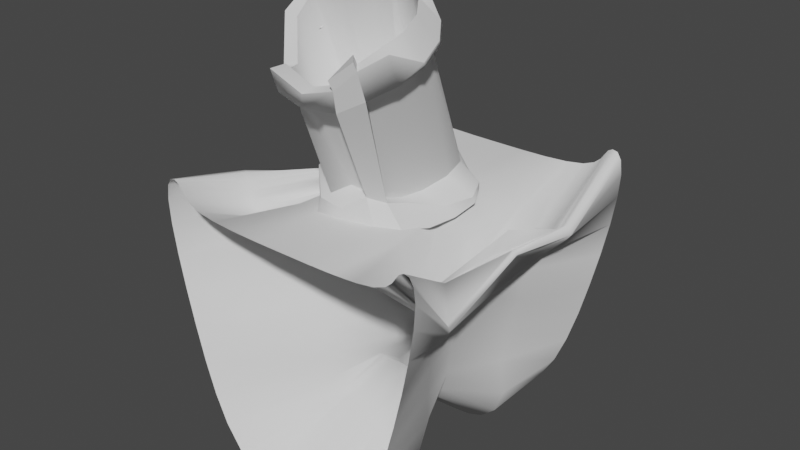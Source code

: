 # Source: ship_broken_middle.blend  (saved by Blender 2.81.16; exported with 4.5.12 LTS)
import bpy
from mathutils import Matrix  # noqa: F401  (used for matrix-valued properties, if any)

bpy.ops.wm.read_factory_settings(use_empty=True)
scene = bpy.context.scene
scene.name = 'Scene'

# ---- collections
col_collection = bpy.data.collections.new('Collection'); scene.collection.children.link(col_collection)

# ---- node groups
ng_auto_smooth = bpy.data.node_groups.new('Auto Smooth', 'GeometryNodeTree')
_s = ng_auto_smooth.interface.new_socket(name='Geometry', in_out='OUTPUT', socket_type='NodeSocketGeometry')
_s = ng_auto_smooth.interface.new_socket(name='Geometry', in_out='INPUT', socket_type='NodeSocketGeometry')
_s = ng_auto_smooth.interface.new_socket(name='Angle', in_out='INPUT', socket_type='NodeSocketFloat')
_s.subtype = 'ANGLE'
_s.min_value = 0.0
_s.max_value = 3.142
ng_auto_smooth.is_modifier = True
_N = ng_auto_smooth.nodes; _L = ng_auto_smooth.links
n0 = _N.new('NodeGroupOutput'); n0.name = 'Group Output'; n0.location = (480, -100)
n1 = _N.new('NodeGroupInput'); n1.name = 'Group Input'; n1.location = (-420, -300)
n2 = _N.new('NodeGroupInput'); n2.name = 'Group Input.001'; n2.location = (-60, -100)
n3 = _N.new('GeometryNodeSetShadeSmooth'); n3.name = 'Set Shade Smooth'; n3.location = (120, -100)
n3.domain = 'EDGE'
n4 = _N.new('GeometryNodeSetShadeSmooth'); n4.name = 'Set Shade Smooth.001'; n4.location = (300, -100)
n5 = _N.new('GeometryNodeInputMeshEdgeAngle'); n5.name = 'Edge Angle'; n5.location = (-420, -220)
n6 = _N.new('GeometryNodeInputEdgeSmooth'); n6.name = 'Is Edge Smooth'; n6.location = (-60, -160)
n7 = _N.new('GeometryNodeInputShadeSmooth'); n7.name = 'Is Face Smooth'; n7.location = (-240, -340)
n8 = _N.new('FunctionNodeBooleanMath'); n8.name = 'Boolean Math'; n8.location = (-60, -220)
n9 = _N.new('FunctionNodeCompare'); n9.name = 'Compare'; n9.location = (-240, -180)
n9.operation = 'LESS_EQUAL'
_L.new(n5.outputs[0], n9.inputs[0])
_L.new(n4.outputs[0], n0.inputs[0])
_L.new(n1.outputs[1], n9.inputs[1])
_L.new(n9.outputs[0], n8.inputs[0])
_L.new(n7.outputs[0], n8.inputs[1])
_L.new(n2.outputs[0], n3.inputs[0])
_L.new(n6.outputs[0], n3.inputs[1])
_L.new(n3.outputs[0], n4.inputs[0])
_L.new(n8.outputs[0], n3.inputs[2])
n0.is_active_output = True

# ---- world
world_world = bpy.data.worlds.new('World'); scene.world = world_world
world_world.use_nodes = True; world_world.node_tree.nodes.clear()
_N = world_world.node_tree.nodes; _L = world_world.node_tree.links
n0 = _N.new('ShaderNodeOutputWorld'); n0.name = 'World Output'; n0.location = (300, 300)
n1 = _N.new('ShaderNodeBackground'); n1.name = 'Background'; n1.location = (10, 300)
n1.inputs[0].default_value = (0.05088, 0.05088, 0.05088, 1.0)
_L.new(n1.outputs[0], n0.inputs[0])
n0.is_active_output = True
world_world.color = (0.05088, 0.05088, 0.05088)
world_world.use_sun_shadow = False
world_world.sun_shadow_jitter_overblur = 0.0

# ---- meshes
me_cylinder_002 = bpy.data.meshes.new('Cylinder.002')
me_cylinder_002.from_pydata([(-8.987e-08, 1.2, 2.5), (0.03085, -0.03587, 4.844), (0.4592, 1.109, 2.111), (0.4135, -0.107, 4.817), (0.8473, 0.8486, 2.111), (0.738, -0.3096, 4.74), (1.012, 0.4656, 2.053), (0.9547, -0.6127, 4.624), (0.8312, 0.02177, 2.015), (1.031, -0.9704, 4.488), (0.5091, -0.4168, 2.133), (0.9547, -1.328, 4.352), (0.4441, -0.8194, 2.256), (0.7662, -1.609, 4.193), (0.2993, -1.096, 2.404), (0.4865, -1.747, 4.027), (-0.08335, -1.233, 2.165), (0.06836, -1.844, 3.989), (-0.5421, -1.142, 2.165), (-0.3502, -1.801, 4.088), (-0.8482, -0.8483, 2.497), (-0.6621, -1.518, 3.984), (-1.113, -0.4537, 2.376), (-0.8737, -1.188, 4.035), (-1.204, -0.00309, 2.33), (-0.9646, -0.9379, 4.415), (-1.108, 0.4532, 2.428), (-0.893, -0.6127, 4.624), (-0.8485, 0.8485, 2.5), (-0.6763, -0.3096, 4.74), (-0.4592, 1.109, 2.5), (-0.3518, -0.107, 4.817), (-2.328e-08, 1.0, 2.5), (0.3775, 0.9243, 2.497), (0.587, 0.7155, 2.427), (0.563, 0.4078, 2.282), (0.413, 0.04073, 2.145), (0.299, -0.3391, 2.122), (0.2394, -0.6737, 2.218), (0.1371, -0.9054, 2.352), (-0.0788, -0.9933, 2.453), (-0.362, -1.119, 2.285), (-0.5675, -0.8893, 2.596), (-0.7764, -0.5703, 2.676), (-0.8838, 0.1092, 2.665), (-0.777, 0.1335, 2.965), (-0.7071, 0.7071, 2.5), (-0.3827, 0.9239, 2.5), (-6.892e-08, 1.2, 2.0), (0.4592, 1.109, 2.0), (0.8485, 0.8485, 2.0), (1.056, 0.4626, 1.968), (1.031, 0.01148, 1.897), (0.925, -0.4458, 1.873), (0.7295, -0.8398, 1.928), (0.4353, -1.107, 1.986), (-0.1426, -1.257, 1.924), (-0.6018, -1.166, 1.924), (-0.8517, -0.8465, 1.96), (-1.032, -0.4482, 1.838), (-1.095, -0.002672, 1.757), (-1.108, 0.4407, 1.778), (-0.8482, 0.847, 1.978), (-0.4592, 1.109, 2.0), (0.03085, 0.151, 4.915), (0.4901, 0.06567, 4.883), (0.8794, -0.1774, 4.79), (1.14, -0.5412, 4.651), (1.231, -0.9704, 4.488), (1.14, -1.4, 4.324), (0.8965, -1.75, 4.16), (0.558, -1.938, 3.973), (0.0572, -2.031, 3.94), (-0.4281, -1.987, 4.051), (-0.8058, -1.669, 3.974), (-1.059, -1.27, 4.03), (-1.167, -0.9534, 4.449), (-0.859, -0.6836, 4.53), (-0.8177, -0.1774, 4.79), (-0.4284, 0.06567, 4.883), (0.03085, -0.02696, 5.382), (0.4901, -0.1123, 5.35), (0.8794, -0.2039, 4.859), (1.14, -0.5677, 4.721), (1.231, -0.9968, 4.557), (1.14, -1.577, 4.792), (0.907, -1.917, 4.61), (0.6135, -2.046, 4.319), (0.108, -2.09, 4.179), (-0.4289, -2.116, 4.413), (-0.7892, -1.738, 4.193), (-1.033, -1.28, 4.11), (-1.158, -1.087, 4.811), (-1.078, -0.7192, 5.119), (-0.5989, -0.4978, 5.136), (-0.2096, -0.2547, 5.229), (0.03085, -0.2269, 5.306), (0.4082, -0.2971, 5.279), (0.7281, -0.4968, 5.203), (0.9418, -0.7957, 5.089), (1.017, -1.148, 4.955), (0.9418, -1.501, 4.821), (0.7724, -1.76, 4.638), (0.5463, -1.837, 4.343), (0.1207, -1.871, 4.22), (-0.3431, -1.911, 4.443), (-0.6361, -1.582, 4.214), (-0.8364, -1.206, 4.147), (-0.9414, -1.069, 4.769), (-0.8801, -0.7957, 5.089), (-0.4476, -0.6392, 5.082), (-0.1277, -0.4394, 5.159), (0.03085, 0.485, 3.01), (0.3961, 0.4183, 3.01), (0.5681, 0.2602, 3.01), (0.4698, 0.04909, 3.01), (0.2376, -0.2171, 3.01), (0.1173, -0.557, 3.01), (0.1272, -0.9182, 3.01), (0.04498, -0.9283, 3.01), (-0.1253, -1.057, 3.01), (-0.4175, -1.011, 3.01), (-0.5534, -1.06, 3.01), (-0.7645, -0.7615, 3.01), (-0.8396, -0.4089, 3.01), (-0.7645, -0.05629, 3.01), (-0.6664, 0.2151, 3.01), (-0.3465, 0.4149, 3.01), (1.958, 2.5, -2.384e-07), (1.128, -2.5, -1.967), (2.33, -2.5, 2.083), (1.972, -2.5, 0.0463), (1.167, 2.5, -2.083), (2.33, 2.5, 2.083), (2.067, -2.5, 2.417), (2.068, 2.5, 2.417), (1.651, -2.5, 2.083), (1.654, 2.5, 2.083), (-1.958, 2.5, -2.384e-07), (-1.128, -2.5, -1.967), (-2.33, -2.5, 2.083), (-1.972, -2.5, 0.0463), (-1.096e-07, -2.5, -2.5), (-1.167, 2.5, -2.083), (-2.33, 2.5, 2.083), (0.0, 2.5, -2.5), (-2.067, -2.5, 2.417), (-2.068, 2.5, 2.417), (-1.651, -2.5, 2.083), (-1.654, 2.5, 2.083), (0.0, 2.5, 2.0), (-1.067e-07, -2.5, 2.0), (2.303, -2.5, 1.7), (2.225, -2.5, 1.204), (2.111, -2.5, 0.638), (1.819, -2.5, -0.5308), (1.644, -2.5, -1.065), (1.432, -2.5, -1.535), (0.8208, -2.5, -2.3), (0.5505, -2.5, -2.442), (0.2771, -2.5, -2.493), (0.9023, 2.5, -2.324), (0.6146, 2.5, -2.448), (0.3112, 2.5, -2.493), (1.794, 2.5, -0.6185), (1.609, 2.5, -1.198), (1.402, 2.5, -1.699), (2.303, 2.5, 1.699), (2.224, 2.5, 1.198), (2.105, 2.5, 0.6185), (1.099, -1.105, -2.012), (0.7386, -0.001519, -1.393), (1.166, 1.074, -2.082), (2.234, 1.176, 1.468), (2.025, 0.02623, 1.575), (1.835, -1.116, 0.8275), (1.457, 1.156, 0.1282), (1.189, 0.0355, 0.1918), (1.463, -1.074, 0.05743), (-0.001596, 1.119, -2.485), (0.1319, 0.04404, -1.115), (0.1866, -0.978, -1.394), (2.083, 1.165, 1.603), (1.98, 0.01988, 1.682), (1.722, -1.125, 0.9017), (2.144, 2.5, 2.458), (2.23, 2.5, 2.438), (2.3, 2.5, 2.323), (2.3, -2.5, 2.323), (2.23, -2.5, 2.438), (2.144, -2.5, 2.458), (1.707, 1.179, 1.509), (1.459, -0.2438, 1.262), (1.531, -1.142, 0.8735), (2.014, 2.5, 2.341), (1.953, 2.5, 2.25), (1.846, 2.5, 2.159), (1.843, -2.5, 2.159), (1.95, -2.5, 2.25), (2.012, -2.5, 2.341), (-4.657e-09, 1.187, 2.0), (-0.05566, 0.01128, 1.967), (-0.00042, -1.163, 2.0), (1.35, 2.5, 2.035), (0.9518, 2.5, 2.01), (0.4915, 2.5, 2.001), (1.347, -2.5, 2.035), (0.9495, -2.5, 2.01), (0.4903, -2.5, 2.001), (-2.303, -2.5, 1.7), (-2.225, -2.5, 1.204), (-2.111, -2.5, 0.638), (-1.819, -2.5, -0.5309), (-1.644, -2.5, -1.065), (-1.432, -2.5, -1.535), (-0.8208, -2.5, -2.3), (-0.5505, -2.5, -2.442), (-0.2771, -2.5, -2.493), (-0.9023, 2.5, -2.324), (-0.6146, 2.5, -2.448), (-0.3112, 2.5, -2.493), (-1.794, 2.5, -0.6185), (-1.609, 2.5, -1.198), (-1.402, 2.5, -1.699), (-2.303, 2.5, 1.699), (-2.224, 2.5, 1.198), (-2.105, 2.5, 0.6185), (-0.3356, -1.084, -1.201), (-0.4085, 0.007728, -1.103), (-0.8899, 1.075, -1.932), (-2.33, 1.143, 2.083), (-1.233, 0.01687, 1.615), (-2.32, -1.067, 1.75), (-1.931, 1.113, 0.007895), (-0.7395, 0.02969, 0.3385), (-1.039, -1.009, 0.2574), (-2.068, 1.136, 2.417), (-1.401, -0.04909, 1.967), (-2.135, -1.079, 1.925), (-2.144, 2.5, 2.458), (-2.23, 2.5, 2.438), (-2.3, 2.5, 2.323), (-2.3, -2.5, 2.323), (-2.23, -2.5, 2.438), (-2.144, -2.5, 2.458), (-1.654, 1.144, 2.06), (-1.21, 0.008498, 1.68), (-1.878, -1.098, 1.41), (-2.014, 2.5, 2.341), (-1.953, 2.5, 2.25), (-1.846, 2.5, 2.159), (-1.843, -2.5, 2.159), (-1.95, -2.5, 2.25), (-2.012, -2.5, 2.341), (-1.35, 2.5, 2.035), (-0.9518, 2.5, 2.01), (-0.4915, 2.5, 2.001), (-1.347, -2.5, 2.035), (-0.9495, -2.5, 2.01), (-0.4903, -2.5, 2.001), (1.562, 1.163, 0.7075), (1.533, 1.133, 1.182), (1.898, 1.139, 1.132), (1.35, 0.03363, 0.7185), (1.515, 0.0313, 1.162), (1.984, -0.2743, 1.153), (1.424, -1.027, 0.3667), (1.727, -1.098, 0.6272), (1.802, -1.108, 0.7638), (0.3068, 1.114, -2.468), (0.6104, 1.1, -2.43), (0.901, 1.084, -2.32), (0.3524, 0.04079, -1.183), (0.5643, 0.02987, -1.318), (0.711, 0.00983, -1.431), (0.3948, -0.9815, -1.612), (0.5994, -1.004, -1.986), (0.8564, -1.06, -2.257), (1.319, 1.076, -1.664), (1.236, 1.087, -1.07), (1.272, 1.147, -0.4566), (0.7703, 0.008829, -1.231), (0.9443, 0.02696, -0.8814), (1.007, 0.03513, -0.3565), (1.268, -1.06, -1.574), (1.358, -1.008, -1.048), (1.415, -1.068, -0.468), (1.825, -1.121, 0.8745), (2.127, 0.02405, 1.652), (2.312, 1.176, 1.572), (1.795, -1.124, 0.9011), (2.104, 0.02226, 1.694), (2.231, 1.17, 1.718), (1.734, -1.127, 1.562), (2.041, 0.02087, 1.699), (2.154, 1.167, 1.658), (1.695, -1.126, 0.8874), (1.968, 0.01588, 2.003), (2.031, 1.163, 1.569), (1.685, -1.13, 1.565), (1.869, 0.01861, 1.638), (1.974, 1.164, 1.545), (1.622, -1.133, 0.8591), (1.774, 0.01794, 1.633), (1.875, 1.168, 1.539), (1.31, -1.154, 1.119), (1.257, 0.02007, 1.696), (1.372, 1.188, 1.733), (0.9626, -1.139, 1.933), (0.7287, 0.02457, 1.876), (0.9562, 1.172, 2.0), (0.474, -1.155, 1.991), (0.31, 0.02046, 1.892), (0.4913, 1.182, 2.001), (-2.105, 1.124, 0.6188), (-1.821, 0.02784, 0.6847), (-1.457, -1.027, 0.7666), (-2.224, 1.133, 1.198), (-1.35, 0.02365, 1.263), (-1.904, -1.042, 1.114), (-2.303, 1.139, 1.699), (-1.784, 0.4013, 1.613), (-2.284, -1.056, 1.496), (-0.3107, 1.114, -2.493), (-0.0528, 0.0441, -1.102), (-0.03007, -0.976, -1.291), (-0.6082, 1.1, -2.444), (-0.1919, 0.03636, -1.104), (-0.1949, -0.9923, -1.275), (-0.8421, 1.085, -2.287), (-0.2992, 0.01875, -1.102), (-0.2675, -1.043, -1.264), (-0.5545, 1.078, -1.329), (-0.4311, 0.01075, -1.062), (-0.4666, -1.04, -0.9885), (-0.4706, 1.088, -0.7652), (-0.08845, 0.02441, -0.6103), (-0.639, -0.9972, -0.7026), (-1.22, 1.1, -0.4128), (-0.1395, 0.0308, -0.1051), (-0.7477, -0.9941, -0.2539), (-2.297, -1.074, 1.978), (-2.239, -1.077, 2.099), (-2.176, -1.078, 2.066), (-1.337, -0.04313, 1.904), (-1.489, -0.04857, 1.962), (-1.489, -0.04993, 1.985), (-2.3, 1.143, 2.323), (-2.23, 1.142, 2.438), (-2.144, 1.139, 2.458), (-2.119, -1.079, 1.771), (-2.094, -1.081, 1.633), (-2.028, -1.087, 1.509), (-1.313, -0.04701, 1.949), (-1.185, 0.1433, 1.873), (-1.246, 0.008789, 1.676), (-2.013, 1.135, 2.341), (-1.953, 1.135, 2.249), (-1.846, 1.138, 2.151), (-1.532, -1.117, 1.501), (-0.9792, -1.139, 1.929), (-0.6332, -1.214, 1.926), (-1.158, 0.007181, 1.72), (-0.9398, 0.007792, 1.889), (-0.491, 0.007338, 2.001), (-1.35, 1.157, 2.013), (-0.9516, 1.172, 2.01), (-0.4913, 1.182, 2.001), (0.8967, -1.97, 4.743), (0.5939, -2.114, 4.478), (-0.5989, -0.5423, 5.253), (-0.2096, -0.2992, 5.346), (0.759, -1.816, 4.775), (0.5295, -1.903, 4.5), (-0.4476, -0.6837, 5.199), (-0.1277, -0.4839, 5.275), (-0.2172, -0.3658, 3.01), (-0.2172, -0.3658, 3.01), (-0.2172, -0.3658, 3.01), (-0.2172, -0.3658, 3.01), (-0.2172, -0.3658, 3.01), (-0.2172, -0.3658, 3.01), (-0.2172, -0.3658, 3.01), (-0.2172, -0.3658, 3.01), (-0.2172, -0.3658, 3.01), (-0.2172, -0.3658, 3.01), (-0.2172, -0.3658, 3.01), (-0.2172, -0.3658, 3.01), (-0.2172, -0.3658, 3.01), (-0.2172, -0.3658, 3.01), (-0.2172, -0.3658, 3.01), (-0.2172, -0.3658, 3.01)], [], [(32, 1, 3, 33), (33, 3, 5, 34), (34, 5, 7, 35), (35, 7, 9, 36), (36, 9, 11, 37), (37, 11, 13, 38), (39, 15, 17, 40), (40, 17, 19, 41), (41, 19, 21, 42), (42, 21, 23, 43), (43, 23, 25, 44), (44, 25, 27, 45), (45, 27, 29, 46), (47, 31, 1, 32), (30, 47, 32, 0), (26, 45, 46, 28), (24, 44, 45, 26), (22, 43, 44, 24), (20, 42, 43, 22), (18, 41, 42, 20), (16, 40, 41, 18), (14, 39, 40, 16), (39, 14, 71, 15), (10, 37, 38, 12), (8, 36, 37, 10), (6, 35, 36, 8), (4, 34, 35, 6), (2, 33, 34, 4), (0, 32, 33, 2), (6, 8, 52, 51), (16, 18, 57, 56), (26, 28, 62, 61), (2, 4, 50, 49), (12, 14, 55, 54), (22, 24, 60, 59), (8, 10, 53, 52), (18, 20, 58, 57), (28, 30, 63, 62), (4, 6, 51, 50), (14, 16, 56, 55), (0, 2, 49, 48), (24, 26, 61, 60), (10, 12, 54, 53), (20, 22, 59, 58), (30, 0, 48, 63), (1, 31, 79, 64), (9, 7, 67, 68), (19, 17, 72, 73), (29, 27, 77, 78), (5, 3, 65, 66), (12, 38, 13, 70), (25, 23, 75, 76), (11, 9, 68, 69), (21, 19, 73, 74), (7, 5, 66, 67), (17, 15, 71, 72), (27, 25, 76, 77), (3, 1, 64, 65), (13, 11, 69, 70), (23, 21, 74, 75), (74, 73, 89, 90), (67, 66, 82, 83), (75, 74, 90, 91), (68, 67, 83, 84), (76, 75, 91, 92), (69, 68, 84, 85), (77, 76, 92, 93), (70, 69, 85, 86), (78, 77, 93, 94), (71, 70, 86, 87), (79, 78, 94, 95), (72, 71, 87, 88), (65, 64, 80, 81), (64, 79, 95, 80), (73, 72, 88, 89), (66, 65, 81, 82), (14, 12, 70, 71), (46, 29, 78, 28), (30, 28, 78, 79), (30, 79, 31, 47), (88, 87, 103, 104), (81, 80, 96, 97), (80, 95, 111, 96), (89, 88, 104, 105), (82, 81, 97, 98), (90, 89, 105, 106), (83, 82, 98, 99), (91, 90, 106, 107), (84, 83, 99, 100), (92, 91, 107, 108), (85, 84, 100, 101), (93, 92, 108, 109), (86, 85, 101, 102), (94, 93, 109, 110), (103, 87, 369, 373), (86, 102, 372, 368), (107, 106, 122, 123), (100, 99, 115, 116), (108, 107, 123, 124), (101, 100, 116, 117), (109, 108, 124, 125), (102, 101, 117, 118), (110, 109, 125, 126), (103, 102, 118, 119), (111, 110, 126, 127), (104, 103, 119, 120), (97, 96, 112, 113), (96, 111, 127, 112), (105, 104, 120, 121), (98, 97, 113, 114), (106, 105, 121, 122), (99, 98, 114, 115), (260, 261, 264, 263), (261, 262, 265, 264), (263, 264, 267, 266), (264, 265, 268, 267), (128, 169, 260, 176), (169, 168, 261, 260), (168, 167, 262, 261), (167, 133, 173, 262), (262, 173, 174, 265), (265, 174, 175, 268), (268, 175, 130, 152), (267, 268, 152, 153), (266, 267, 153, 154), (178, 266, 154, 131), (177, 263, 266, 178), (176, 260, 263, 177), (269, 270, 273, 272), (270, 271, 274, 273), (272, 273, 276, 275), (273, 274, 277, 276), (145, 163, 269, 179), (163, 162, 270, 269), (162, 161, 271, 270), (161, 132, 172, 271), (271, 172, 171, 274), (274, 171, 170, 277), (277, 170, 129, 158), (276, 277, 158, 159), (275, 276, 159, 160), (181, 275, 160, 142), (180, 272, 275, 181), (179, 269, 272, 180), (278, 279, 282, 281), (279, 280, 283, 282), (281, 282, 285, 284), (282, 283, 286, 285), (132, 166, 278, 172), (166, 165, 279, 278), (165, 164, 280, 279), (164, 128, 176, 280), (280, 176, 177, 283), (283, 177, 178, 286), (286, 178, 131, 155), (285, 286, 155, 156), (284, 285, 156, 157), (170, 284, 157, 129), (171, 281, 284, 170), (172, 278, 281, 171), (287, 288, 291, 290), (288, 289, 292, 291), (290, 291, 294, 293), (291, 292, 295, 294), (130, 175, 287, 188), (175, 174, 288, 287), (174, 173, 289, 288), (173, 133, 187, 289), (289, 187, 186, 292), (292, 186, 185, 295), (295, 185, 135, 182), (294, 295, 182, 183), (293, 294, 183, 184), (190, 293, 184, 134), (189, 290, 293, 190), (188, 287, 290, 189), (296, 297, 300, 299), (297, 298, 301, 300), (299, 300, 303, 302), (300, 301, 304, 303), (134, 184, 296, 199), (184, 183, 297, 296), (183, 182, 298, 297), (182, 135, 194, 298), (298, 194, 195, 301), (301, 195, 196, 304), (304, 196, 137, 191), (303, 304, 191, 192), (302, 303, 192, 193), (197, 302, 193, 136), (198, 299, 302, 197), (199, 296, 299, 198), (305, 306, 309, 308), (306, 307, 310, 309), (308, 309, 312, 311), (309, 310, 313, 312), (136, 193, 305, 206), (193, 192, 306, 305), (192, 191, 307, 306), (191, 137, 203, 307), (307, 203, 204, 310), (310, 204, 205, 313), (313, 205, 150, 200), (312, 313, 200, 201), (311, 312, 201, 202), (208, 311, 202, 151), (207, 308, 311, 208), (206, 305, 308, 207), (314, 315, 318, 317), (315, 316, 319, 318), (317, 318, 321, 320), (318, 319, 322, 321), (138, 233, 314, 226), (233, 234, 315, 314), (234, 235, 316, 315), (235, 141, 211, 316), (316, 211, 210, 319), (319, 210, 209, 322), (322, 209, 140, 232), (321, 322, 232, 231), (320, 321, 231, 230), (224, 320, 230, 144), (225, 317, 320, 224), (226, 314, 317, 225), (323, 324, 327, 326), (324, 325, 328, 327), (326, 327, 330, 329), (327, 328, 331, 330), (145, 179, 323, 220), (179, 180, 324, 323), (180, 181, 325, 324), (181, 142, 217, 325), (325, 217, 216, 328), (328, 216, 215, 331), (331, 215, 139, 227), (330, 331, 227, 228), (329, 330, 228, 229), (218, 329, 229, 143), (219, 326, 329, 218), (220, 323, 326, 219), (332, 333, 336, 335), (333, 334, 337, 336), (335, 336, 339, 338), (336, 337, 340, 339), (143, 229, 332, 223), (229, 228, 333, 332), (228, 227, 334, 333), (227, 139, 214, 334), (334, 214, 213, 337), (337, 213, 212, 340), (340, 212, 141, 235), (339, 340, 235, 234), (338, 339, 234, 233), (221, 338, 233, 138), (222, 335, 338, 221), (223, 332, 335, 222), (341, 342, 345, 344), (342, 343, 346, 345), (344, 345, 348, 347), (345, 346, 349, 348), (140, 242, 341, 232), (242, 243, 342, 341), (243, 244, 343, 342), (244, 146, 238, 343), (343, 238, 237, 346), (346, 237, 236, 349), (349, 236, 147, 239), (348, 349, 239, 240), (347, 348, 240, 241), (230, 347, 241, 144), (231, 344, 347, 230), (232, 341, 344, 231), (350, 351, 354, 353), (351, 352, 355, 354), (353, 354, 357, 356), (354, 355, 358, 357), (146, 253, 350, 238), (253, 252, 351, 350), (252, 251, 352, 351), (251, 148, 247, 352), (352, 247, 246, 355), (355, 246, 245, 358), (358, 245, 149, 250), (357, 358, 250, 249), (356, 357, 249, 248), (236, 356, 248, 147), (237, 353, 356, 236), (238, 350, 353, 237), (359, 360, 363, 362), (360, 361, 364, 363), (362, 363, 366, 365), (363, 364, 367, 366), (148, 257, 359, 247), (257, 258, 360, 359), (258, 259, 361, 360), (259, 151, 202, 361), (361, 202, 201, 364), (364, 201, 200, 367), (367, 200, 150, 256), (366, 367, 256, 255), (365, 366, 255, 254), (245, 365, 254, 149), (246, 362, 365, 245), (247, 359, 362, 246), (369, 368, 372, 373), (371, 370, 374, 375), (102, 103, 373, 372), (95, 94, 370, 371), (94, 110, 374, 370), (111, 95, 371, 375), (87, 86, 368, 369), (110, 111, 375, 374), (126, 125, 389, 390), (119, 118, 382, 383), (127, 126, 390, 391), (120, 119, 383, 384), (113, 112, 376, 377), (112, 127, 391, 376), (121, 120, 384, 385), (114, 113, 377, 378), (122, 121, 385, 386), (115, 114, 378, 379), (123, 122, 386, 387), (116, 115, 379, 380), (124, 123, 387, 388), (117, 116, 380, 381), (125, 124, 388, 389), (118, 117, 381, 382)])
me_cylinder_002.polygons.foreach_set('use_smooth', [1, 1, 1, 1, 1, 1, 1, 1, 1, 1, 1, 1, 1, 1, 1, 1, 1, 1, 1, 1, 1, 1, 1, 1, 1, 1, 1, 1, 1, 1, 1, 1, 1, 0, 1, 1, 1, 0, 1, 1, 1, 1, 1, 1, 1, 1, 1, 1, 1, 1, 1, 1, 1, 1, 1, 1, 1, 1, 1, 1, 1, 1, 1, 1, 1, 1, 1, 1, 1, 0, 0, 1, 1, 1, 1, 1, 0, 1, 0, 1, 1, 1, 1, 1, 1, 1, 1, 1, 1, 1, 1, 1, 1, 1, 1, 1, 1, 1, 1, 1, 1, 1, 1, 1, 1, 1, 1, 1, 1, 1, 1, 1, 1, 1, 1, 1, 1, 1, 1, 1, 1, 1, 1, 1, 1, 1, 1, 1, 1, 1, 1, 1, 1, 1, 1, 1, 1, 1, 1, 1, 1, 1, 1, 1, 1, 1, 1, 1, 1, 1, 1, 1, 1, 1, 1, 1, 1, 1, 1, 1, 1, 1, 1, 1, 1, 1, 1, 1, 1, 1, 1, 1, 1, 1, 1, 1, 1, 1, 1, 1, 1, 1, 1, 1, 1, 1, 1, 1, 1, 1, 1, 1, 1, 1, 1, 1, 1, 1, 1, 1, 1, 1, 1, 1, 1, 1, 1, 1, 1, 1, 1, 1, 1, 1, 1, 1, 1, 1, 1, 1, 1, 1, 1, 1, 1, 1, 1, 1, 1, 1, 1, 1, 1, 1, 1, 1, 1, 1, 1, 1, 1, 1, 1, 1, 1, 1, 1, 1, 1, 1, 1, 1, 1, 1, 1, 1, 1, 1, 1, 1, 1, 1, 1, 1, 1, 1, 1, 1, 1, 1, 1, 1, 1, 1, 1, 1, 1, 1, 1, 1, 1, 1, 1, 1, 1, 1, 1, 1, 1, 1, 1, 1, 1, 1, 1, 1, 1, 1, 1, 1, 1, 1, 1, 1, 0, 0, 1, 0, 1, 1, 0, 1, 1, 1, 1, 1, 1, 1, 1, 1, 1, 1, 1, 1, 1, 1, 1, 1])
_k = set([(0, 2), (0, 30), (1, 3), (1, 31), (2, 4), (3, 5), (4, 6), (5, 7), (6, 8), (7, 9), (8, 10), (9, 11), (10, 12), (11, 13), (12, 14), (12, 38), (12, 70), (13, 38), (13, 70), (14, 16), (14, 39), (14, 71), (15, 17), (15, 39), (15, 71), (16, 18), (17, 19), (18, 20), (19, 21), (20, 22), (21, 23), (22, 24), (23, 25), (24, 26), (25, 27), (26, 28), (27, 29), (28, 30), (28, 46), (28, 78), (29, 46), (29, 78), (30, 47), (30, 79), (31, 47), (31, 79), (32, 33), (32, 47), (33, 34), (34, 35), (35, 36), (36, 37), (37, 38), (39, 40), (40, 41), (41, 42), (42, 43), (43, 44), (44, 45), (45, 46), (80, 81), (80, 95), (81, 82), (82, 83), (83, 84), (84, 85), (85, 86), (86, 87), (86, 102), (86, 368), (87, 88), (87, 103), (87, 369), (88, 89), (89, 90), (90, 91), (91, 92), (92, 93), (93, 94), (94, 95), (94, 110), (94, 370), (95, 111), (95, 371), (96, 97), (96, 111), (97, 98), (98, 99), (99, 100), (100, 101), (101, 102), (102, 103), (102, 372), (103, 104), (103, 373), (104, 105), (105, 106), (106, 107), (107, 108), (108, 109), (109, 110), (110, 111), (110, 374), (111, 375), (368, 369), (368, 372), (369, 373), (370, 371), (370, 374), (371, 375), (372, 373), (374, 375)])
me_cylinder_002.attributes.new('sharp_edge', 'BOOLEAN', 'EDGE').data.foreach_set('value', [ (min(e.vertices), max(e.vertices)) in _k for e in me_cylinder_002.edges])
_uv = me_cylinder_002.uv_layers.new(name='UVMap')
_uv.uv.foreach_set('vector', [0.8949, 0.3914, 0.7585, 0.3914, 0.7585, 0.3648, 0.8949, 0.3648, 0.8949, 0.3648, 0.7585, 0.3648, 0.7585, 0.3382, 0.8949, 0.3382, 0.8949, 0.3382, 0.7585, 0.3382, 0.7585, 0.3116, 0.8949, 0.3116, 0.8949, 0.3116, 0.7585, 0.3116, 0.7585, 0.2849, 0.8949, 0.2849, 0.8949, 0.2849, 0.7585, 0.2849, 0.7585, 0.2583, 0.8949, 0.2583, 0.8949, 0.2583, 0.7585, 0.2583, 0.7585, 0.2317, 0.8949, 0.2317, 0.8949, 0.2013, 0.7585, 0.2016, 0.7585, 0.175, 0.8949, 0.1747, 0.8949, 0.1747, 0.7585, 0.175, 0.7585, 0.1481, 0.8949, 0.1481, 0.8949, 0.1481, 0.7585, 0.1481, 0.7585, 0.1215, 0.8949, 0.1215, 0.8949, 0.1215, 0.7585, 0.1215, 0.7585, 0.09487, 0.8949, 0.09492, 0.8949, 0.09492, 0.7585, 0.09487, 0.7585, 0.06827, 0.8949, 0.06831, 0.8949, 0.06831, 0.7585, 0.06827, 0.7585, 0.04166, 0.8949, 0.0417, 0.8949, 0.0417, 0.7585, 0.04166, 0.7585, 0.01505, 0.8949, 0.0151, 0.8949, 0.418, 0.7585, 0.418, 0.7585, 0.3914, 0.8949, 0.3914, 0.2735, 0.8056, 0.2761, 0.819, 0.2515, 0.8292, 0.244, 0.8178, 0.04985, 0.9539, 0.05743, 0.9426, 0.08201, 0.9528, 0.07935, 0.9661, 0.02727, 0.9313, 0.03861, 0.9238, 0.05743, 0.9426, 0.04985, 0.9539, 0.01505, 0.9018, 0.02843, 0.8992, 0.03861, 0.9238, 0.02727, 0.9313, 0.01505, 0.8699, 0.02843, 0.8726, 0.02843, 0.8992, 0.01505, 0.9018, 0.02032, 0.8391, 0.03861, 0.848, 0.02843, 0.8726, 0.01505, 0.8699, 0.04389, 0.8191, 0.05743, 0.8292, 0.03861, 0.848, 0.02032, 0.8391, 0.07935, 0.8056, 0.08201, 0.819, 0.05743, 0.8292, 0.04389, 0.8191, 0.9257, 0.2317, 0.9394, 0.2317, 0.9394, 0.3681, 0.925, 0.3681, 0.244, 0.9539, 0.2515, 0.9426, 0.2761, 0.9528, 0.2735, 0.9661, 0.2214, 0.9313, 0.2327, 0.9238, 0.2515, 0.9426, 0.244, 0.9539, 0.2092, 0.9018, 0.2226, 0.8992, 0.2327, 0.9238, 0.2214, 0.9313, 0.2092, 0.8699, 0.2226, 0.8726, 0.2226, 0.8992, 0.2092, 0.9018, 0.2214, 0.8404, 0.2327, 0.848, 0.2226, 0.8726, 0.2092, 0.8699, 0.244, 0.8178, 0.2515, 0.8292, 0.2327, 0.848, 0.2214, 0.8404, 0.8828, 0.4789, 0.9139, 0.5099, 0.8817, 0.5326, 0.8619, 0.5121, 0.8702, 0.6481, 0.8385, 0.6616, 0.8346, 0.6459, 0.8606, 0.6349, 0.7152, 0.5959, 0.7153, 0.5529, 0.7539, 0.5587, 0.7533, 0.5879, 0.7987, 0.4633, 0.8422, 0.4625, 0.836, 0.501, 0.808, 0.5009, 0.9307, 0.5946, 0.9141, 0.6352, 0.8806, 0.6146, 0.8918, 0.588, 0.7608, 0.6673, 0.7308, 0.6362, 0.7629, 0.6146, 0.7817, 0.6349, 0.9139, 0.5099, 0.9307, 0.5506, 0.8922, 0.5593, 0.8817, 0.5326, 0.8385, 0.6616, 0.8006, 0.6839, 0.807, 0.646, 0.8346, 0.6459, 0.7153, 0.5529, 0.7301, 0.5128, 0.7634, 0.532, 0.7539, 0.5587, 0.8422, 0.4625, 0.8828, 0.4789, 0.8619, 0.5121, 0.836, 0.501, 0.9141, 0.6352, 0.8702, 0.6481, 0.8606, 0.6349, 0.8806, 0.6146, 0.7592, 0.4811, 0.7987, 0.4633, 0.808, 0.5009, 0.7825, 0.5118, 0.7308, 0.6362, 0.7152, 0.5959, 0.7533, 0.5879, 0.7629, 0.6146, 0.9307, 0.5506, 0.9307, 0.5946, 0.8918, 0.588, 0.8922, 0.5593, 0.8006, 0.6839, 0.7608, 0.6673, 0.7817, 0.6349, 0.807, 0.646, 0.7301, 0.5128, 0.7592, 0.4811, 0.7825, 0.5118, 0.7634, 0.532, 0.1545, 0.9426, 0.1791, 0.9528, 0.1764, 0.9661, 0.1469, 0.9539, 0.1357, 0.848, 0.1255, 0.8726, 0.1121, 0.8699, 0.1243, 0.8404, 0.6041, 0.9099, 0.6226, 0.9295, 0.6153, 0.9401, 0.5928, 0.9175, 0.6477, 0.8052, 0.6231, 0.8154, 0.6156, 0.804, 0.6451, 0.7918, 0.1255, 0.8992, 0.1357, 0.9238, 0.1243, 0.9313, 0.1121, 0.9018, 0.9713, 0.2317, 0.9849, 0.2317, 0.9849, 0.3681, 0.9713, 0.3681, 0.6043, 0.8341, 0.5941, 0.8587, 0.5807, 0.856, 0.593, 0.8265, 0.1545, 0.8292, 0.1357, 0.848, 0.1243, 0.8404, 0.1469, 0.8178, 0.594, 0.8853, 0.6041, 0.9099, 0.5928, 0.9175, 0.5806, 0.8879, 0.1255, 0.8726, 0.1255, 0.8992, 0.1121, 0.9018, 0.1121, 0.8699, 0.6226, 0.9295, 0.6477, 0.9383, 0.6448, 0.9524, 0.6153, 0.9401, 0.6231, 0.8154, 0.6043, 0.8341, 0.593, 0.8265, 0.6156, 0.804, 0.1357, 0.9238, 0.1545, 0.9426, 0.1469, 0.9539, 0.1243, 0.9313, 0.1791, 0.819, 0.1545, 0.8292, 0.1469, 0.8178, 0.1764, 0.8056, 0.5941, 0.8587, 0.594, 0.8853, 0.5806, 0.8879, 0.5807, 0.856, 0.848, 0.714, 0.888, 0.7292, 0.8684, 0.7622, 0.8421, 0.7524, 0.8471, 0.9295, 0.8031, 0.9294, 0.8098, 0.8906, 0.8386, 0.891, 0.805, 0.7141, 0.848, 0.714, 0.8421, 0.7524, 0.813, 0.7524, 0.8878, 0.913, 0.8471, 0.9295, 0.8386, 0.891, 0.8654, 0.8805, 0.7646, 0.7294, 0.805, 0.7141, 0.813, 0.7524, 0.7859, 0.7619, 0.9192, 0.8824, 0.8878, 0.913, 0.8654, 0.8805, 0.8863, 0.861, 0.733, 0.7589, 0.7646, 0.7294, 0.7859, 0.7619, 0.765, 0.7805, 0.9363, 0.8421, 0.9192, 0.8824, 0.8863, 0.861, 0.898, 0.8352, 0.7155, 0.7984, 0.733, 0.7589, 0.765, 0.7805, 0.7534, 0.8055, 0.9363, 0.7986, 0.9363, 0.8421, 0.898, 0.8352, 0.8986, 0.8073, 0.7152, 0.8416, 0.7155, 0.7984, 0.7534, 0.8055, 0.7529, 0.8331, 0.9192, 0.7588, 0.9363, 0.7986, 0.8986, 0.8073, 0.8882, 0.7816, 0.7626, 0.9126, 0.7317, 0.8817, 0.7635, 0.8591, 0.7834, 0.8794, 0.7317, 0.8817, 0.7152, 0.8416, 0.7529, 0.8331, 0.7635, 0.8591, 0.888, 0.7292, 0.9192, 0.7588, 0.8882, 0.7816, 0.8684, 0.7622, 0.8031, 0.9294, 0.7626, 0.9126, 0.7834, 0.8794, 0.8098, 0.8906, 0.9394, 0.2317, 0.9713, 0.2317, 0.9713, 0.3681, 0.9394, 0.3681, 0.9842, 0.01505, 0.9842, 0.1514, 0.9706, 0.1514, 0.9706, 0.01505, 0.9387, 0.01505, 0.9706, 0.01505, 0.9706, 0.1514, 0.9387, 0.1514, 0.9387, 0.01505, 0.9387, 0.1514, 0.925, 0.1514, 0.925, 0.01505, 0.4209, 0.8041, 0.4504, 0.7918, 0.4533, 0.8062, 0.429, 0.8162, 0.4956, 0.8266, 0.5182, 0.8041, 0.5263, 0.8162, 0.5077, 0.8347, 0.5182, 0.8041, 0.5477, 0.7918, 0.5505, 0.8062, 0.5263, 0.8162, 0.3983, 0.8266, 0.4209, 0.8041, 0.429, 0.8162, 0.4105, 0.8347, 0.4834, 0.8561, 0.4956, 0.8266, 0.5077, 0.8347, 0.4977, 0.859, 0.3861, 0.8561, 0.3983, 0.8266, 0.4105, 0.8347, 0.4004, 0.859, 0.4834, 0.8881, 0.4834, 0.8561, 0.4977, 0.859, 0.4977, 0.8852, 0.3861, 0.8881, 0.3861, 0.8561, 0.4004, 0.859, 0.4004, 0.8852, 0.4956, 0.9176, 0.4834, 0.8881, 0.4977, 0.8852, 0.5077, 0.9095, 0.3983, 0.9176, 0.3861, 0.8881, 0.4004, 0.8852, 0.4105, 0.9095, 0.5182, 0.9401, 0.4956, 0.9176, 0.5077, 0.9095, 0.5263, 0.928, 0.4209, 0.9401, 0.3983, 0.9176, 0.4105, 0.9095, 0.429, 0.928, 0.5477, 0.9524, 0.5182, 0.9401, 0.5263, 0.928, 0.5505, 0.938, 0.4504, 0.9524, 0.4209, 0.9401, 0.429, 0.928, 0.4533, 0.938, 0.3353, 0.9189, 0.3062, 0.9234, 0.3142, 0.9093, 0.3249, 0.9091, 0.3075, 0.8808, 0.3353, 0.8796, 0.3266, 0.8921, 0.3167, 0.8907, 0.6626, 0.6963, 0.6211, 0.7381, 0.5554, 0.642, 0.5657, 0.6325, 0.3861, 0.5845, 0.408, 0.5288, 0.5046, 0.5963, 0.5007, 0.6085, 0.6851, 0.6417, 0.6626, 0.6963, 0.5657, 0.6325, 0.5715, 0.6198, 0.3872, 0.6442, 0.3861, 0.5845, 0.5007, 0.6085, 0.5014, 0.6215, 0.6851, 0.5825, 0.6851, 0.6417, 0.5715, 0.6198, 0.5717, 0.6058, 0.4109, 0.6987, 0.3872, 0.6442, 0.5014, 0.6215, 0.5069, 0.6334, 0.6624, 0.5277, 0.6851, 0.5825, 0.5717, 0.6058, 0.5661, 0.5927, 0.4535, 0.7399, 0.4109, 0.6987, 0.5069, 0.6334, 0.5165, 0.6426, 0.6205, 0.4856, 0.6624, 0.5277, 0.5661, 0.5927, 0.5555, 0.5828, 0.5084, 0.7617, 0.4535, 0.7399, 0.5165, 0.6426, 0.529, 0.6476, 0.5055, 0.4625, 0.5654, 0.4627, 0.5415, 0.5779, 0.5263, 0.5791, 0.5654, 0.4627, 0.6205, 0.4856, 0.5555, 0.5828, 0.5415, 0.5779, 0.5673, 0.761, 0.5084, 0.7617, 0.529, 0.6476, 0.5426, 0.6474, 0.4498, 0.4854, 0.5055, 0.4625, 0.5263, 0.5791, 0.5124, 0.5865, 0.6211, 0.7381, 0.5673, 0.761, 0.5426, 0.6474, 0.5554, 0.642, 0.408, 0.5288, 0.4498, 0.4854, 0.5124, 0.5865, 0.5046, 0.5963, 0.109, 0.1481, 0.1085, 0.1078, 0.184, 0.1079, 0.1838, 0.1481, 0.1085, 0.1078, 0.1081, 0.07313, 0.1842, 0.07327, 0.184, 0.1079, 0.1838, 0.1481, 0.184, 0.1079, 0.2569, 0.1079, 0.2557, 0.1478, 0.184, 0.1079, 0.1842, 0.07327, 0.2579, 0.07342, 0.2569, 0.1079, 0.01507, 0.1914, 0.01511, 0.148, 0.109, 0.1481, 0.1097, 0.1914, 0.01511, 0.148, 0.01516, 0.1077, 0.1085, 0.1078, 0.109, 0.1481, 0.01516, 0.1077, 0.01521, 0.073, 0.1081, 0.07313, 0.1085, 0.1078, 0.01521, 0.073, 0.01525, 0.04671, 0.1079, 0.04685, 0.1081, 0.07313, 0.1081, 0.07313, 0.1079, 0.04685, 0.1844, 0.04699, 0.1842, 0.07327, 0.1842, 0.07327, 0.1844, 0.04699, 0.2587, 0.04715, 0.2579, 0.07342, 0.2579, 0.07342, 0.2587, 0.04715, 0.3566, 0.04741, 0.3565, 0.07365, 0.2569, 0.1079, 0.2579, 0.07342, 0.3565, 0.07365, 0.3564, 0.1079, 0.2557, 0.1478, 0.2569, 0.1079, 0.3564, 0.1079, 0.3563, 0.1474, 0.2545, 0.1904, 0.2557, 0.1478, 0.3563, 0.1474, 0.3562, 0.1889, 0.1836, 0.1912, 0.1838, 0.1481, 0.2557, 0.1478, 0.2545, 0.1904, 0.1097, 0.1914, 0.109, 0.1481, 0.1838, 0.1481, 0.1836, 0.1912, 0.11, 0.4108, 0.1108, 0.3899, 0.1839, 0.3898, 0.1834, 0.4105, 0.1108, 0.3899, 0.1117, 0.3686, 0.1851, 0.3683, 0.1839, 0.3898, 0.1834, 0.4105, 0.1839, 0.3898, 0.2541, 0.3901, 0.2531, 0.4104, 0.1839, 0.3898, 0.1851, 0.3683, 0.2576, 0.3684, 0.2541, 0.3901, 0.01548, 0.4324, 0.0154, 0.4112, 0.11, 0.4108, 0.1097, 0.432, 0.0154, 0.4112, 0.01532, 0.3902, 0.1108, 0.3899, 0.11, 0.4108, 0.01532, 0.3902, 0.01524, 0.3689, 0.1117, 0.3686, 0.1108, 0.3899, 0.01524, 0.3689, 0.01516, 0.3444, 0.1124, 0.3442, 0.1117, 0.3686, 0.1117, 0.3686, 0.1124, 0.3442, 0.1859, 0.3437, 0.1851, 0.3683, 0.1851, 0.3683, 0.1859, 0.3437, 0.2605, 0.3426, 0.2576, 0.3684, 0.2576, 0.3684, 0.2605, 0.3426, 0.3556, 0.3392, 0.3557, 0.3702, 0.2541, 0.3901, 0.2576, 0.3684, 0.3557, 0.3702, 0.356, 0.3911, 0.2531, 0.4104, 0.2541, 0.3901, 0.356, 0.3911, 0.3564, 0.41, 0.2534, 0.4307, 0.2531, 0.4104, 0.3564, 0.41, 0.3567, 0.429, 0.1835, 0.4315, 0.1834, 0.4105, 0.2531, 0.4104, 0.2534, 0.4307, 0.1097, 0.432, 0.11, 0.4108, 0.1834, 0.4105, 0.1835, 0.4315, 0.1122, 0.3134, 0.1115, 0.2765, 0.184, 0.2757, 0.1852, 0.3127, 0.1115, 0.2765, 0.1106, 0.2351, 0.1835, 0.2345, 0.184, 0.2757, 0.1852, 0.3127, 0.184, 0.2757, 0.2542, 0.2734, 0.2576, 0.3105, 0.184, 0.2757, 0.1835, 0.2345, 0.2534, 0.2328, 0.2542, 0.2734, 0.01516, 0.3444, 0.0151, 0.3137, 0.1122, 0.3134, 0.1124, 0.3442, 0.0151, 0.3137, 0.01506, 0.2767, 0.1115, 0.2765, 0.1122, 0.3134, 0.01506, 0.2767, 0.01505, 0.2351, 0.1106, 0.2351, 0.1115, 0.2765, 0.01505, 0.2351, 0.01507, 0.1914, 0.1097, 0.1914, 0.1106, 0.2351, 0.1106, 0.2351, 0.1097, 0.1914, 0.1836, 0.1912, 0.1835, 0.2345, 0.1835, 0.2345, 0.1836, 0.1912, 0.2545, 0.1904, 0.2534, 0.2328, 0.2534, 0.2328, 0.2545, 0.1904, 0.3562, 0.1889, 0.356, 0.2296, 0.2542, 0.2734, 0.2534, 0.2328, 0.356, 0.2296, 0.3558, 0.268, 0.2576, 0.3105, 0.2542, 0.2734, 0.3558, 0.268, 0.3557, 0.3032, 0.2605, 0.3426, 0.2576, 0.3105, 0.3557, 0.3032, 0.3556, 0.3392, 0.1859, 0.3437, 0.1852, 0.3127, 0.2576, 0.3105, 0.2605, 0.3426, 0.1124, 0.3442, 0.1122, 0.3134, 0.1852, 0.3127, 0.1859, 0.3437, 0.2592, 0.03067, 0.1846, 0.0305, 0.1847, 0.02134, 0.2595, 0.0215, 0.1846, 0.0305, 0.1079, 0.03036, 0.108, 0.02119, 0.1847, 0.02134, 0.2595, 0.0215, 0.1847, 0.02134, 0.1848, 0.01533, 0.2596, 0.01549, 0.1847, 0.02134, 0.108, 0.02119, 0.1082, 0.0152, 0.1848, 0.01533, 0.3566, 0.04741, 0.2587, 0.04715, 0.2592, 0.03067, 0.3566, 0.03092, 0.2587, 0.04715, 0.1844, 0.04699, 0.1846, 0.0305, 0.2592, 0.03067, 0.1844, 0.04699, 0.1079, 0.04685, 0.1079, 0.03036, 0.1846, 0.0305, 0.1079, 0.04685, 0.01525, 0.04671, 0.01527, 0.03022, 0.1079, 0.03036, 0.1079, 0.03036, 0.01527, 0.03022, 0.01528, 0.02105, 0.108, 0.02119, 0.108, 0.02119, 0.01528, 0.02105, 0.01529, 0.01505, 0.1082, 0.0152, 0.1079, 0.7755, 0.01506, 0.7755, 0.01506, 0.7696, 0.108, 0.7696, 0.1844, 0.7755, 0.1079, 0.7755, 0.108, 0.7696, 0.1844, 0.7695, 0.2591, 0.7755, 0.1844, 0.7755, 0.1844, 0.7695, 0.2591, 0.7695, 0.356, 0.7754, 0.2591, 0.7755, 0.2591, 0.7695, 0.356, 0.7695, 0.3567, 0.02175, 0.2595, 0.0215, 0.2596, 0.01549, 0.3567, 0.01574, 0.3566, 0.03092, 0.2592, 0.03067, 0.2595, 0.0215, 0.3567, 0.02175, 0.2591, 0.7631, 0.1844, 0.7632, 0.1845, 0.7557, 0.2593, 0.7556, 0.1844, 0.7632, 0.1081, 0.7632, 0.1081, 0.7557, 0.1845, 0.7557, 0.2593, 0.7556, 0.1845, 0.7557, 0.1845, 0.7461, 0.2597, 0.7461, 0.1845, 0.7557, 0.1081, 0.7557, 0.1079, 0.7462, 0.1845, 0.7461, 0.356, 0.7695, 0.2591, 0.7695, 0.2591, 0.7631, 0.356, 0.7631, 0.2591, 0.7695, 0.1844, 0.7695, 0.1844, 0.7632, 0.2591, 0.7631, 0.1844, 0.7695, 0.108, 0.7696, 0.1081, 0.7632, 0.1844, 0.7632, 0.108, 0.7696, 0.01506, 0.7696, 0.01506, 0.7632, 0.1081, 0.7632, 0.1081, 0.7632, 0.01506, 0.7632, 0.01506, 0.7558, 0.1081, 0.7557, 0.1081, 0.7557, 0.01506, 0.7558, 0.01505, 0.7462, 0.1079, 0.7462, 0.1079, 0.7462, 0.01505, 0.7462, 0.01505, 0.7321, 0.1073, 0.7321, 0.1845, 0.7461, 0.1079, 0.7462, 0.1073, 0.7321, 0.1846, 0.7321, 0.2597, 0.7461, 0.1845, 0.7461, 0.1846, 0.7321, 0.2605, 0.732, 0.356, 0.746, 0.2597, 0.7461, 0.2605, 0.732, 0.356, 0.7319, 0.356, 0.7556, 0.2593, 0.7556, 0.2597, 0.7461, 0.356, 0.746, 0.356, 0.7631, 0.2591, 0.7631, 0.2593, 0.7556, 0.356, 0.7556, 0.2618, 0.711, 0.1848, 0.711, 0.1849, 0.6839, 0.2632, 0.6838, 0.1848, 0.711, 0.1065, 0.7111, 0.1056, 0.6839, 0.1849, 0.6839, 0.2632, 0.6838, 0.1849, 0.6839, 0.185, 0.6525, 0.2644, 0.6525, 0.1849, 0.6839, 0.1056, 0.6839, 0.1049, 0.6525, 0.185, 0.6525, 0.356, 0.7319, 0.2605, 0.732, 0.2618, 0.711, 0.356, 0.7109, 0.2605, 0.732, 0.1846, 0.7321, 0.1848, 0.711, 0.2618, 0.711, 0.1846, 0.7321, 0.1073, 0.7321, 0.1065, 0.7111, 0.1848, 0.711, 0.1073, 0.7321, 0.01505, 0.7321, 0.01505, 0.7111, 0.1065, 0.7111, 0.1065, 0.7111, 0.01505, 0.7111, 0.01505, 0.6839, 0.1056, 0.6839, 0.1056, 0.6839, 0.01505, 0.6839, 0.01505, 0.6525, 0.1049, 0.6525, 0.1049, 0.6525, 0.01505, 0.6525, 0.01505, 0.619, 0.1046, 0.619, 0.185, 0.6525, 0.1049, 0.6525, 0.1046, 0.619, 0.1851, 0.619, 0.2644, 0.6525, 0.185, 0.6525, 0.1851, 0.619, 0.2649, 0.619, 0.356, 0.6524, 0.2644, 0.6525, 0.2649, 0.619, 0.356, 0.619, 0.356, 0.6838, 0.2632, 0.6838, 0.2644, 0.6525, 0.356, 0.6524, 0.356, 0.7109, 0.2618, 0.711, 0.2632, 0.6838, 0.356, 0.6838, 0.4807, 0.2993, 0.5555, 0.2994, 0.5557, 0.3396, 0.4802, 0.3397, 0.5555, 0.2994, 0.6274, 0.2996, 0.6286, 0.3395, 0.5557, 0.3396, 0.4802, 0.3397, 0.5557, 0.3396, 0.556, 0.3742, 0.4798, 0.3743, 0.5557, 0.3396, 0.6286, 0.3395, 0.6297, 0.374, 0.556, 0.3742, 0.3868, 0.256, 0.4815, 0.256, 0.4807, 0.2993, 0.3868, 0.2994, 0.4815, 0.256, 0.5553, 0.2562, 0.5555, 0.2994, 0.4807, 0.2993, 0.5553, 0.2562, 0.6262, 0.2571, 0.6274, 0.2996, 0.5555, 0.2994, 0.6262, 0.2571, 0.7279, 0.2586, 0.728, 0.3001, 0.6274, 0.2996, 0.6274, 0.2996, 0.728, 0.3001, 0.7281, 0.3395, 0.6286, 0.3395, 0.6286, 0.3395, 0.7281, 0.3395, 0.7282, 0.3738, 0.6297, 0.374, 0.6297, 0.374, 0.7282, 0.3738, 0.7283, 0.4, 0.6305, 0.4003, 0.556, 0.3742, 0.6297, 0.374, 0.6305, 0.4003, 0.5562, 0.4005, 0.4798, 0.3743, 0.556, 0.3742, 0.5562, 0.4005, 0.4796, 0.4006, 0.3869, 0.3744, 0.4798, 0.3743, 0.4796, 0.4006, 0.387, 0.4007, 0.3869, 0.3398, 0.4802, 0.3397, 0.4798, 0.3743, 0.3869, 0.3744, 0.3868, 0.2994, 0.4807, 0.2993, 0.4802, 0.3397, 0.3869, 0.3398, 0.4817, 0.03663, 0.5551, 0.0369, 0.5556, 0.05766, 0.4825, 0.05753, 0.5551, 0.0369, 0.6248, 0.03704, 0.6259, 0.05739, 0.5556, 0.05766, 0.4825, 0.05753, 0.5556, 0.05766, 0.5569, 0.07911, 0.4835, 0.07889, 0.5556, 0.05766, 0.6259, 0.05739, 0.6293, 0.07907, 0.5569, 0.07911, 0.3872, 0.01505, 0.4814, 0.01543, 0.4817, 0.03663, 0.3871, 0.03629, 0.4814, 0.01543, 0.5552, 0.01594, 0.5551, 0.0369, 0.4817, 0.03663, 0.5552, 0.01594, 0.6251, 0.01676, 0.6248, 0.03704, 0.5551, 0.0369, 0.6251, 0.01676, 0.7284, 0.0185, 0.7281, 0.03741, 0.6248, 0.03704, 0.6248, 0.03704, 0.7281, 0.03741, 0.7278, 0.05638, 0.6259, 0.05739, 0.6259, 0.05739, 0.7278, 0.05638, 0.7275, 0.07721, 0.6293, 0.07907, 0.6293, 0.07907, 0.7275, 0.07721, 0.7273, 0.1082, 0.6323, 0.1049, 0.5569, 0.07911, 0.6293, 0.07907, 0.6323, 0.1049, 0.5576, 0.1038, 0.4835, 0.07889, 0.5569, 0.07911, 0.5576, 0.1038, 0.4841, 0.1033, 0.387, 0.0786, 0.4835, 0.07889, 0.4841, 0.1033, 0.3869, 0.103, 0.387, 0.05722, 0.4825, 0.05753, 0.4835, 0.07889, 0.387, 0.0786, 0.3871, 0.03629, 0.4817, 0.03663, 0.4825, 0.05753, 0.387, 0.05722, 0.4839, 0.134, 0.5569, 0.1347, 0.5557, 0.1718, 0.4832, 0.171, 0.5569, 0.1347, 0.6293, 0.137, 0.6259, 0.1741, 0.5557, 0.1718, 0.4832, 0.171, 0.5557, 0.1718, 0.5553, 0.213, 0.4823, 0.2124, 0.5557, 0.1718, 0.6259, 0.1741, 0.6252, 0.2146, 0.5553, 0.213, 0.3869, 0.103, 0.4841, 0.1033, 0.4839, 0.134, 0.3868, 0.1337, 0.4841, 0.1033, 0.5576, 0.1038, 0.5569, 0.1347, 0.4839, 0.134, 0.5576, 0.1038, 0.6323, 0.1049, 0.6293, 0.137, 0.5569, 0.1347, 0.6323, 0.1049, 0.7273, 0.1082, 0.7274, 0.1443, 0.6293, 0.137, 0.6293, 0.137, 0.7274, 0.1443, 0.7276, 0.1795, 0.6259, 0.1741, 0.6259, 0.1741, 0.7276, 0.1795, 0.7277, 0.2178, 0.6252, 0.2146, 0.6252, 0.2146, 0.7277, 0.2178, 0.7279, 0.2586, 0.6262, 0.2571, 0.5553, 0.213, 0.6252, 0.2146, 0.6262, 0.2571, 0.5553, 0.2562, 0.4823, 0.2124, 0.5553, 0.213, 0.5553, 0.2562, 0.4815, 0.256, 0.3868, 0.2123, 0.4823, 0.2124, 0.4815, 0.256, 0.3868, 0.256, 0.3868, 0.1708, 0.4832, 0.171, 0.4823, 0.2124, 0.3868, 0.2123, 0.3868, 0.1337, 0.4839, 0.134, 0.4832, 0.171, 0.3868, 0.1708, 0.631, 0.4168, 0.6312, 0.4259, 0.5564, 0.4261, 0.5563, 0.4169, 0.6312, 0.4259, 0.6313, 0.432, 0.5565, 0.4321, 0.5564, 0.4261, 0.5563, 0.4169, 0.5564, 0.4261, 0.4798, 0.4263, 0.4796, 0.4171, 0.5564, 0.4261, 0.5565, 0.4321, 0.4799, 0.4323, 0.4798, 0.4263, 0.7283, 0.4, 0.7284, 0.4165, 0.631, 0.4168, 0.6305, 0.4003, 0.7284, 0.4165, 0.7284, 0.4257, 0.6312, 0.4259, 0.631, 0.4168, 0.7284, 0.4257, 0.7284, 0.4317, 0.6313, 0.432, 0.6312, 0.4259, 0.356, 0.4626, 0.356, 0.4686, 0.2591, 0.4685, 0.2591, 0.4626, 0.2591, 0.4626, 0.2591, 0.4685, 0.1844, 0.4685, 0.1844, 0.4625, 0.1844, 0.4625, 0.1844, 0.4685, 0.108, 0.4685, 0.1079, 0.4625, 0.1079, 0.4625, 0.108, 0.4685, 0.01506, 0.4684, 0.01506, 0.4625, 0.4798, 0.4263, 0.4799, 0.4323, 0.387, 0.4324, 0.387, 0.4264, 0.4796, 0.4171, 0.4798, 0.4263, 0.387, 0.4264, 0.387, 0.4172, 0.4796, 0.4006, 0.4796, 0.4171, 0.387, 0.4172, 0.387, 0.4007, 0.5562, 0.4005, 0.5563, 0.4169, 0.4796, 0.4171, 0.4796, 0.4006, 0.6305, 0.4003, 0.631, 0.4168, 0.5563, 0.4169, 0.5562, 0.4005, 0.2591, 0.4749, 0.2593, 0.4824, 0.1845, 0.4823, 0.1844, 0.4748, 0.2593, 0.4824, 0.2597, 0.492, 0.1845, 0.4919, 0.1845, 0.4823, 0.1844, 0.4748, 0.1845, 0.4823, 0.1081, 0.4823, 0.1081, 0.4748, 0.1845, 0.4823, 0.1845, 0.4919, 0.1079, 0.4918, 0.1081, 0.4823, 0.356, 0.4686, 0.356, 0.4749, 0.2591, 0.4749, 0.2591, 0.4685, 0.356, 0.4749, 0.356, 0.4824, 0.2593, 0.4824, 0.2591, 0.4749, 0.356, 0.4824, 0.356, 0.492, 0.2597, 0.492, 0.2593, 0.4824, 0.356, 0.492, 0.356, 0.5061, 0.2605, 0.506, 0.2597, 0.492, 0.2597, 0.492, 0.2605, 0.506, 0.1846, 0.506, 0.1845, 0.4919, 0.1845, 0.4919, 0.1846, 0.506, 0.1073, 0.5059, 0.1079, 0.4918, 0.1079, 0.4918, 0.1073, 0.5059, 0.01505, 0.5059, 0.01505, 0.4918, 0.1081, 0.4823, 0.1079, 0.4918, 0.01505, 0.4918, 0.01506, 0.4823, 0.1081, 0.4748, 0.1081, 0.4823, 0.01506, 0.4823, 0.01506, 0.4748, 0.108, 0.4685, 0.1081, 0.4748, 0.01506, 0.4748, 0.01506, 0.4684, 0.1844, 0.4685, 0.1844, 0.4748, 0.1081, 0.4748, 0.108, 0.4685, 0.2591, 0.4685, 0.2591, 0.4749, 0.1844, 0.4748, 0.1844, 0.4685, 0.2618, 0.527, 0.2632, 0.5542, 0.1849, 0.5542, 0.1848, 0.527, 0.2632, 0.5542, 0.2644, 0.5856, 0.185, 0.5855, 0.1849, 0.5542, 0.1848, 0.527, 0.1849, 0.5542, 0.1056, 0.5541, 0.1065, 0.5269, 0.1849, 0.5542, 0.185, 0.5855, 0.1049, 0.5855, 0.1056, 0.5541, 0.356, 0.5061, 0.356, 0.5271, 0.2618, 0.527, 0.2605, 0.506, 0.356, 0.5271, 0.356, 0.5543, 0.2632, 0.5542, 0.2618, 0.527, 0.356, 0.5543, 0.356, 0.5856, 0.2644, 0.5856, 0.2632, 0.5542, 0.356, 0.5856, 0.356, 0.619, 0.2649, 0.619, 0.2644, 0.5856, 0.2644, 0.5856, 0.2649, 0.619, 0.1851, 0.619, 0.185, 0.5855, 0.185, 0.5855, 0.1851, 0.619, 0.1046, 0.619, 0.1049, 0.5855, 0.1049, 0.5855, 0.1046, 0.619, 0.01505, 0.619, 0.01505, 0.5855, 0.1056, 0.5541, 0.1049, 0.5855, 0.01505, 0.5855, 0.01505, 0.5541, 0.1065, 0.5269, 0.1056, 0.5541, 0.01505, 0.5541, 0.01505, 0.5269, 0.1073, 0.5059, 0.1065, 0.5269, 0.01505, 0.5269, 0.01505, 0.5059, 0.1846, 0.506, 0.1848, 0.527, 0.1065, 0.5269, 0.1073, 0.5059, 0.2605, 0.506, 0.2618, 0.527, 0.1848, 0.527, 0.1846, 0.506, 0.3142, 0.9093, 0.3167, 0.8907, 0.3266, 0.8921, 0.3249, 0.9091, 0.3142, 0.8354, 0.3167, 0.8168, 0.3266, 0.8182, 0.3249, 0.8352, 0.3353, 0.8796, 0.3353, 0.9189, 0.3249, 0.9091, 0.3266, 0.8921, 0.3062, 0.8495, 0.3075, 0.8069, 0.3167, 0.8168, 0.3142, 0.8354, 0.3075, 0.8069, 0.3353, 0.8056, 0.3266, 0.8182, 0.3167, 0.8168, 0.3353, 0.8449, 0.3062, 0.8495, 0.3142, 0.8354, 0.3249, 0.8352, 0.3062, 0.9234, 0.3075, 0.8808, 0.3167, 0.8907, 0.3142, 0.9093, 0.3353, 0.8056, 0.3353, 0.8449, 0.3249, 0.8352, 0.3266, 0.8182, 0.5245, 0.5782, 0.5388, 0.5762, 0.5388, 0.5762, 0.5245, 0.5782, 0.5604, 0.6401, 0.5489, 0.6471, 0.5489, 0.6471, 0.5604, 0.6401, 0.512, 0.586, 0.5245, 0.5782, 0.5245, 0.5782, 0.512, 0.586, 0.5686, 0.6292, 0.5604, 0.6401, 0.5604, 0.6401, 0.5686, 0.6292, 0.5006, 0.6137, 0.5035, 0.5985, 0.5035, 0.5985, 0.5006, 0.6137, 0.5035, 0.5985, 0.512, 0.586, 0.512, 0.586, 0.5035, 0.5985, 0.572, 0.6157, 0.5686, 0.6292, 0.5686, 0.6292, 0.572, 0.6157, 0.5042, 0.6293, 0.5006, 0.6137, 0.5006, 0.6137, 0.5042, 0.6293, 0.57, 0.6017, 0.572, 0.6157, 0.572, 0.6157, 0.57, 0.6017, 0.5118, 0.6396, 0.5042, 0.6293, 0.5042, 0.6293, 0.5118, 0.6396, 0.5635, 0.5891, 0.57, 0.6017, 0.57, 0.6017, 0.5635, 0.5891, 0.5227, 0.6466, 0.5118, 0.6396, 0.5118, 0.6396, 0.5227, 0.6466, 0.5525, 0.58, 0.5635, 0.5891, 0.5635, 0.5891, 0.5525, 0.58, 0.5357, 0.6493, 0.5227, 0.6466, 0.5227, 0.6466, 0.5357, 0.6493, 0.5388, 0.5762, 0.5525, 0.58, 0.5525, 0.58, 0.5388, 0.5762, 0.5489, 0.6471, 0.5357, 0.6493, 0.5357, 0.6493, 0.5489, 0.6471])
me_cylinder_002.use_remesh_fix_poles = True
me_cylinder_002.use_remesh_preserve_attributes = False
me_cylinder_002.use_mirror_vertex_groups = False
me_cylinder_002.update()

# ---- objects
ob_middle = bpy.data.objects.new('middle', me_cylinder_002)

# ---- transforms, parenting, visibility, modifiers, constraints
ob_middle.location = (0.0, 0.0, 0.0)
ob_middle.scale = (0.2, 0.2, 0.2)
ob_middle.lineart.crease_threshold = 0.0
_m = ob_middle.modifiers.new('Auto Smooth', 'NODES')
_m.node_group = ng_auto_smooth
_gi = [s.identifier for s in ng_auto_smooth.interface.items_tree if s.item_type == 'SOCKET' and s.in_out == 'INPUT']
_m[_gi[1]] = 3.142  # Angle

# ---- collection membership
col_collection.objects.link(ob_middle)

# ---- scene / render settings (as saved in the file)
scene.frame_start = 1; scene.frame_end = 250; scene.frame_set(1)
scene.render.engine = 'BLENDER_EEVEE_NEXT'
scene.cycles.use_denoising = False
scene.cycles.samples = 128
scene.cycles.sampling_pattern = 'TABULATED_SOBOL'
scene.cycles.use_adaptive_sampling = False
scene.cycles.use_light_tree = False
scene.view_settings.view_transform = 'Filmic'
bpy.context.view_layer.update()

# ---- added for rendering (the .blend has no active camera and no usable light): camera, sun
cam_auto = bpy.data.cameras.new('AutoCamera')
cam_auto.lens = 50.0
cam_auto.sensor_width = 36.0
cam_auto.clip_end = 1000.0
ob_auto_camera = bpy.data.objects.new('AutoCamera', cam_auto)
scene.collection.objects.link(ob_auto_camera)
ob_auto_camera.location = (1.93056, -2.31667, 1.83267)
ob_auto_camera.rotation_euler = (1.09748, -7.21219e-08, 0.694738)
scene.camera = ob_auto_camera
light_auto_sun = bpy.data.lights.new('AutoSun', 'SUN')
light_auto_sun.energy = 3.0
light_auto_sun.angle = 0.0523599
ob_auto_sun = bpy.data.objects.new('AutoSun', light_auto_sun)
scene.collection.objects.link(ob_auto_sun)
ob_auto_sun.rotation_euler = (0.872665, 0.174533, 0.523599)
bpy.context.view_layer.update()
